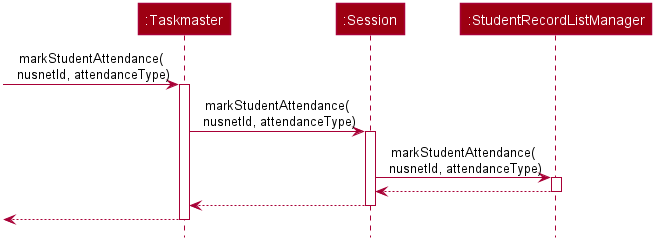

The diagram above was rendered by PlantUML. Its source (embedded in the PNG):
@startuml








skinparam BackgroundColor #FFFFFFF

skinparam Shadowing false

skinparam Class {
    FontColor #FFFFFF
    BorderThickness 1
    BorderColor #FFFFFF
    StereotypeFontColor #FFFFFF
    FontName Arial
}

skinparam Actor {
    BorderColor #000000
    Color #000000
    FontName Arial
}

skinparam Sequence {
    MessageAlign center
    BoxFontSize 15
    BoxPadding 0
    BoxFontColor #FFFFFF
    FontName Arial
}

skinparam Participant {
    FontColor #FFFFFFF
    Padding 20
}

skinparam MinClassWidth 50
skinparam ParticipantPadding 10
skinparam Shadowing false
skinparam DefaultTextAlignment center
skinparam packageStyle Rectangle

hide footbox
hide members
hide circle

Participant ":Taskmaster" as tm #9D0012
Participant ":Session" as s #9D0012
Participant ":StudentRecordListManager" as srlm #9D0012

[-> tm : markStudentAttendance(\n nusnetId, attendanceType)
activate tm
tm -> s ++: markStudentAttendance(\n nusnetId, attendanceType)

s -> srlm ++: markStudentAttendance(\n nusnetId, attendanceType)
srlm --> s --
s --> tm --
<-- tm --
@enduml